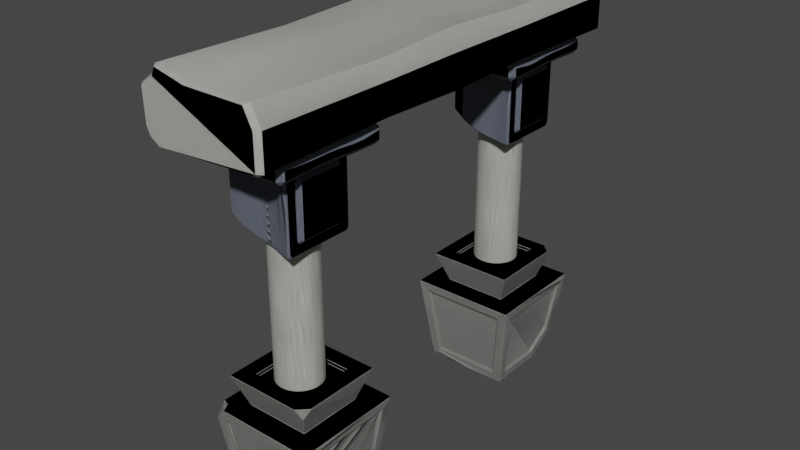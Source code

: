 # Source: spawnPoint.blend  (saved by Blender 2.91.10; exported with 4.5.12 LTS)
import bpy
from mathutils import Matrix  # noqa: F401  (used for matrix-valued properties, if any)

bpy.ops.wm.read_factory_settings(use_empty=True)
scene = bpy.context.scene
scene.name = 'Scene'

# ---- collections
col_collection = bpy.data.collections.new('Collection'); scene.collection.children.link(col_collection)
col_orig = bpy.data.collections.new('orig'); scene.collection.children.link(col_orig)
col_combined = bpy.data.collections.new('combined'); scene.collection.children.link(col_combined)

# ---- materials (node trees are filled in below, after node groups)
mat_rock = bpy.data.materials.new('Rock')
mat_rock.use_transparent_shadow = False
mat_stone = bpy.data.materials.new('Stone')
mat_stone.use_transparent_shadow = False
mat_blue = bpy.data.materials.new('Blue')
mat_blue.use_transparent_shadow = False

# ---- material node trees
mat_rock.use_nodes = True; mat_rock.node_tree.nodes.clear()
_N = mat_rock.node_tree.nodes; _L = mat_rock.node_tree.links
n0 = _N.new('ShaderNodeBsdfPrincipled'); n0.name = 'Principled BSDF'; n0.location = (10, 300)
n0.distribution = 'GGX'
n0.subsurface_method = 'BURLEY'
n0.inputs[0].default_value = (0.3647, 0.3686, 0.349, 1.0)
n0.inputs[3].default_value = 1.45
n0.inputs[27].default_value = (0.0, 0.0, 0.0, 1.0)
n0.inputs[28].default_value = 1.0
n1 = _N.new('ShaderNodeOutputMaterial'); n1.name = 'Material Output'; n1.location = (300, 300)
_L.new(n0.outputs[0], n1.inputs[0])
n1.is_active_output = True
mat_stone.use_nodes = True; mat_stone.node_tree.nodes.clear()
_N = mat_stone.node_tree.nodes; _L = mat_stone.node_tree.links
n0 = _N.new('ShaderNodeBsdfPrincipled'); n0.name = 'Principled BSDF'; n0.location = (10, 300)
n0.distribution = 'GGX'
n0.subsurface_method = 'BURLEY'
n0.inputs[0].default_value = (0.7098, 0.7255, 0.6706, 1.0)
n0.inputs[3].default_value = 1.45
n0.inputs[27].default_value = (0.0, 0.0, 0.0, 1.0)
n0.inputs[28].default_value = 1.0
n1 = _N.new('ShaderNodeOutputMaterial'); n1.name = 'Material Output'; n1.location = (300, 300)
_L.new(n0.outputs[0], n1.inputs[0])
n1.is_active_output = True
mat_blue.use_nodes = True; mat_blue.node_tree.nodes.clear()
_N = mat_blue.node_tree.nodes; _L = mat_blue.node_tree.links
n0 = _N.new('ShaderNodeBsdfPrincipled'); n0.name = 'Principled BSDF'; n0.location = (10, 300)
n0.distribution = 'GGX'
n0.subsurface_method = 'BURLEY'
n0.inputs[0].default_value = (0.2078, 0.2353, 0.298, 1.0)
n0.inputs[3].default_value = 1.45
n0.inputs[27].default_value = (0.0, 0.0, 0.0, 1.0)
n0.inputs[28].default_value = 1.0
n1 = _N.new('ShaderNodeOutputMaterial'); n1.name = 'Material Output'; n1.location = (300, 300)
_L.new(n0.outputs[0], n1.inputs[0])
n1.is_active_output = True

# ---- world
world_world = bpy.data.worlds.new('World'); scene.world = world_world
world_world.use_nodes = True; world_world.node_tree.nodes.clear()
_N = world_world.node_tree.nodes; _L = world_world.node_tree.links
n0 = _N.new('ShaderNodeOutputWorld'); n0.name = 'World Output'; n0.location = (300, 300)
n1 = _N.new('ShaderNodeBackground'); n1.name = 'Background'; n1.location = (10, 300)
n1.inputs[0].default_value = (0.05088, 0.05088, 0.05088, 1.0)
_L.new(n1.outputs[0], n0.inputs[0])
n0.is_active_output = True
world_world.color = (0.05088, 0.05088, 0.05088)
world_world.use_sun_shadow = False
world_world.sun_shadow_jitter_overblur = 0.0

# ---- meshes
me_cube_001 = bpy.data.meshes.new('Cube.001')
me_cube_001.from_pydata([(-0.7846, -3.388, -1.0), (-0.5958, -3.199, 0.67), (-0.7846, -1.819, -1.0), (-0.5958, -2.008, 0.67), (0.5958, -3.199, 0.67), (0.7846, -1.819, -1.0), (0.5958, -2.008, 0.67), (-1.0, -1.604, 0.67), (1.0, -1.604, 0.67), (1.0, -3.604, 0.67), (-0.7994, -3.403, 1.239), (-0.7994, -1.804, 1.239), (0.7994, -1.804, 1.239), (0.6232, -3.227, 0.7466), (-0.6232, -3.227, 0.7466), (-0.6232, -1.98, 0.7466), (0.6232, -1.98, 0.7466), (0.7994, -3.218, 1.239), (0.6141, -3.403, 1.239), (0.7403, -3.344, 1.074), (-0.788, -3.604, 0.67), (-0.8501, -3.454, 0.67), (-1.0, -3.392, 0.67), (-0.9731, -3.577, 0.4614), (0.7846, -2.927, -1.0), (0.843, -3.447, -0.5467), (0.3238, -3.388, -1.0), (-0.09265, -3.403, 1.239), (-0.6313, -1.797, -0.8273), (-0.8021, -1.626, 0.4972), (0.8021, -1.626, 0.4972), (0.6313, -1.797, -0.8273), (0.258, -3.41, -0.8273), (0.6786, -3.458, -0.4601), (0.8021, -3.581, 0.4972), (-0.7093, -3.581, 0.4972), (-0.7903, -3.569, 0.4059), (-0.6313, -3.41, -0.8273), (-0.8068, -3.235, -0.8273), (-0.9659, -3.394, 0.4059), (-0.9777, -3.313, 0.4972), (-0.9777, -1.801, 0.4972), (-0.8068, -1.972, -0.8273), (0.8068, -1.972, -0.8273), (0.9777, -1.801, 0.4972), (0.9777, -3.406, 0.4972), (0.8542, -3.282, -0.4601), (0.8068, -2.862, -0.8273), (-0.8021, -1.686, 0.505), (-0.6313, -1.856, -0.8196), (0.6313, -1.856, -0.8196), (0.8021, -1.686, 0.505), (0.6786, -3.398, -0.4524), (0.258, -3.351, -0.8196), (-0.6313, -3.351, -0.8196), (0.8021, -3.521, 0.505), (-0.7093, -3.521, 0.505), (-0.7903, -3.51, 0.4136), (-0.9062, -3.394, 0.4136), (-0.7471, -3.235, -0.8196), (-0.7471, -1.972, -0.8196), (-0.918, -3.313, 0.505), (-0.918, -1.801, 0.505), (0.918, -1.801, 0.505), (0.7471, -1.972, -0.8196), (0.7471, -2.862, -0.8196), (0.918, -3.406, 0.505), (0.7945, -3.282, -0.4524), (0.5015, -2.102, 1.239), (-0.5015, -2.102, 1.239), (-0.5015, -3.105, 1.239), (-0.09265, -3.105, 1.239), (0.4907, -3.105, 1.239), (0.5015, -3.094, 1.239), (-0.5015, -2.102, 1.176), (0.5015, -2.102, 1.176), (0.5015, -3.094, 1.176), (-0.5015, -3.105, 1.176), (-0.09265, -3.105, 1.176), (0.4907, -3.105, 1.176)], [], [(4, 1, 21, 20, 9), (36, 37, 54, 57), (38, 39, 58, 59), (35, 36, 57, 56), (46, 47, 65, 67), (3, 6, 8, 7), (6, 4, 9, 8), (1, 3, 7, 22, 21), (14, 13, 19, 18, 27, 10), (16, 15, 11, 12), (69, 70, 77, 74), (15, 14, 10, 11), (3, 1, 14, 15), (4, 6, 16, 13), (6, 3, 15, 16), (1, 4, 13, 14), (17, 18, 19), (13, 16, 12, 17, 19), (20, 21, 22, 23), (24, 25, 26), (2, 5, 24, 26, 0), (2, 7, 29, 28), (7, 8, 30, 29), (8, 5, 31, 30), (5, 2, 28, 31), (26, 25, 33, 32), (25, 9, 34, 33), (9, 20, 35, 34), (20, 23, 36, 35), (23, 0, 37, 36), (0, 26, 32, 37), (0, 23, 39, 38), (23, 22, 40, 39), (22, 7, 41, 40), (7, 2, 42, 41), (2, 0, 38, 42), (5, 8, 44, 43), (8, 9, 45, 44), (9, 25, 46, 45), (25, 24, 47, 46), (24, 5, 43, 47), (49, 48, 51, 50), (53, 52, 55, 56, 57, 54), (59, 58, 61, 62, 60), (64, 63, 66, 67, 65), (42, 38, 59, 60), (39, 40, 61, 58), (28, 29, 48, 49), (43, 44, 63, 64), (32, 33, 52, 53), (40, 41, 62, 61), (31, 28, 49, 50), (47, 43, 64, 65), (37, 32, 53, 54), (41, 42, 60, 62), (29, 30, 51, 48), (44, 45, 66, 63), (33, 34, 55, 52), (30, 31, 50, 51), (45, 46, 67, 66), (34, 35, 56, 55), (12, 11, 69, 68), (11, 10, 70, 69), (10, 27, 71, 70), (27, 18, 72, 71), (18, 17, 73, 72), (17, 12, 68, 73), (75, 74, 77, 78, 79, 76), (68, 69, 74, 75), (72, 73, 76, 79), (70, 71, 78, 77), (73, 68, 75, 76), (71, 72, 79, 78)])
_uv = me_cube_001.uv_layers.new(name='UVMap')
_uv.uv.foreach_set('vector', [0.6755, 0.6995, 0.8245, 0.6995, 0.8563, 0.7313, 0.8485, 0.75, 0.625, 0.75, 0.5855, 0.9769, 0.4009, 0.9737, 0.4009, 0.9737, 0.5855, 0.9769, 0.4009, 0.02636, 0.5855, 0.02314, 0.5855, 0.02314, 0.4009, 0.02636, 0.5991, 0.9653, 0.5855, 0.9769, 0.5855, 0.9769, 0.5991, 0.9653, 0.4558, 0.7244, 0.4009, 0.665, 0.4009, 0.665, 0.4558, 0.7244, 0.8245, 0.5505, 0.6755, 0.5505, 0.625, 0.5, 0.875, 0.5, 0.6755, 0.5505, 0.6755, 0.6995, 0.625, 0.75, 0.625, 0.5, 0.8245, 0.6995, 0.8245, 0.5505, 0.875, 0.5, 0.875, 0.7235, 0.8563, 0.7313, 0.8245, 0.6995, 0.6755, 0.6995, 0.6755, 0.6995, 0.6928, 0.6995, 0.7586, 0.6995, 0.8245, 0.6995, 0.6755, 0.5505, 0.8245, 0.5505, 0.8245, 0.5505, 0.6755, 0.5505, 0.7967, 0.5783, 0.7967, 0.6717, 0.7967, 0.6717, 0.7967, 0.5783, 0.8245, 0.5505, 0.8245, 0.6995, 0.8245, 0.6995, 0.8245, 0.5505, 0.8245, 0.5505, 0.8245, 0.6995, 0.8245, 0.6995, 0.8245, 0.5505, 0.6755, 0.6995, 0.6755, 0.5505, 0.6755, 0.5505, 0.6755, 0.6995, 0.6755, 0.5505, 0.8245, 0.5505, 0.8245, 0.5505, 0.6755, 0.5505, 0.8245, 0.6995, 0.6755, 0.6995, 0.6755, 0.6995, 0.8245, 0.6995, 0.6755, 0.6822, 0.6928, 0.6995, 0.6755, 0.6995, 0.6755, 0.6995, 0.6755, 0.5505, 0.6755, 0.5505, 0.6755, 0.6822, 0.6755, 0.6995, 0.625, 0.9735, 0.8563, 0.7313, 0.875, 0.7235, 0.5938, 0.0, 0.375, 0.6766, 0.4429, 0.75, 0.375, 0.8234, 0.125, 0.5, 0.375, 0.5, 0.375, 0.6766, 0.3016, 0.75, 0.125, 0.75, 0.375, 0.25, 0.625, 0.25, 0.5991, 0.273, 0.4009, 0.2764, 0.625, 0.25, 0.625, 0.5, 0.5991, 0.477, 0.5991, 0.273, 0.625, 0.5, 0.375, 0.5, 0.4009, 0.4736, 0.5991, 0.477, 0.375, 0.5, 0.375, 0.25, 0.4009, 0.2764, 0.4009, 0.4736, 0.375, 0.8234, 0.4429, 0.75, 0.4558, 0.7756, 0.4009, 0.835, 0.4429, 0.75, 0.625, 0.75, 0.5991, 0.773, 0.4558, 0.7756, 0.625, 0.75, 0.625, 0.9735, 0.5991, 0.9653, 0.5991, 0.773, 0.625, 0.9735, 0.5938, 1.0, 0.5855, 0.9769, 0.5991, 0.9653, 0.5938, 1.0, 0.375, 1.0, 0.4009, 0.9737, 0.5855, 0.9769, 0.375, 1.0, 0.375, 0.8234, 0.4009, 0.835, 0.4009, 0.9737, 0.375, 0.0, 0.5938, 0.0, 0.5855, 0.02314, 0.4009, 0.02636, 0.5938, 0.0, 0.625, 0.0265, 0.5991, 0.03475, 0.5855, 0.02314, 0.625, 0.0265, 0.625, 0.25, 0.5991, 0.227, 0.5991, 0.03475, 0.625, 0.25, 0.375, 0.25, 0.4009, 0.2236, 0.5991, 0.227, 0.375, 0.25, 0.375, 0.0, 0.4009, 0.02636, 0.4009, 0.2236, 0.375, 0.5, 0.625, 0.5, 0.5991, 0.5229, 0.4009, 0.5263, 0.625, 0.5, 0.625, 0.75, 0.5991, 0.727, 0.5991, 0.5229, 0.625, 0.75, 0.4429, 0.75, 0.4558, 0.7244, 0.5991, 0.727, 0.4429, 0.75, 0.375, 0.6766, 0.4009, 0.665, 0.4558, 0.7244, 0.375, 0.6766, 0.375, 0.5, 0.4009, 0.5263, 0.4009, 0.665, 0.4009, 0.2764, 0.5991, 0.273, 0.5991, 0.477, 0.4009, 0.4736, 0.4009, 0.835, 0.4558, 0.7756, 0.5991, 0.773, 0.5991, 0.9653, 0.5855, 0.9769, 0.4009, 0.9737, 0.4009, 0.02636, 0.5855, 0.02314, 0.5991, 0.03475, 0.5991, 0.227, 0.4009, 0.2236, 0.4009, 0.5263, 0.5991, 0.5229, 0.5991, 0.727, 0.4558, 0.7244, 0.4009, 0.665, 0.4009, 0.2236, 0.4009, 0.02636, 0.4009, 0.02636, 0.4009, 0.2236, 0.5855, 0.02314, 0.5991, 0.03475, 0.5991, 0.03475, 0.5855, 0.02314, 0.4009, 0.2764, 0.5991, 0.273, 0.5991, 0.273, 0.4009, 0.2764, 0.4009, 0.5263, 0.5991, 0.5229, 0.5991, 0.5229, 0.4009, 0.5263, 0.4009, 0.835, 0.4558, 0.7756, 0.4558, 0.7756, 0.4009, 0.835, 0.5991, 0.03475, 0.5991, 0.227, 0.5991, 0.227, 0.5991, 0.03475, 0.4009, 0.4736, 0.4009, 0.2764, 0.4009, 0.2764, 0.4009, 0.4736, 0.4009, 0.665, 0.4009, 0.5263, 0.4009, 0.5263, 0.4009, 0.665, 0.4009, 0.9737, 0.4009, 0.835, 0.4009, 0.835, 0.4009, 0.9737, 0.5991, 0.227, 0.4009, 0.2236, 0.4009, 0.2236, 0.5991, 0.227, 0.5991, 0.273, 0.5991, 0.477, 0.5991, 0.477, 0.5991, 0.273, 0.5991, 0.5229, 0.5991, 0.727, 0.5991, 0.727, 0.5991, 0.5229, 0.4558, 0.7756, 0.5991, 0.773, 0.5991, 0.773, 0.4558, 0.7756, 0.5991, 0.477, 0.4009, 0.4736, 0.4009, 0.4736, 0.5991, 0.477, 0.5991, 0.727, 0.4558, 0.7244, 0.4558, 0.7244, 0.5991, 0.727, 0.5991, 0.773, 0.5991, 0.9653, 0.5991, 0.9653, 0.5991, 0.773, 0.6755, 0.5505, 0.8245, 0.5505, 0.7967, 0.5783, 0.7033, 0.5783, 0.8245, 0.5505, 0.8245, 0.6995, 0.7967, 0.6717, 0.7967, 0.5783, 0.8245, 0.6995, 0.7586, 0.6995, 0.7586, 0.6717, 0.7967, 0.6717, 0.7586, 0.6995, 0.6928, 0.6995, 0.7043, 0.6717, 0.7586, 0.6717, 0.6928, 0.6995, 0.6755, 0.6822, 0.7033, 0.6707, 0.7043, 0.6717, 0.6755, 0.6822, 0.6755, 0.5505, 0.7033, 0.5783, 0.7033, 0.6707, 0.7033, 0.5783, 0.7967, 0.5783, 0.7967, 0.6717, 0.7586, 0.6717, 0.7043, 0.6717, 0.7033, 0.6707, 0.7033, 0.5783, 0.7967, 0.5783, 0.7967, 0.5783, 0.7033, 0.5783, 0.7043, 0.6717, 0.7033, 0.6707, 0.7033, 0.6707, 0.7043, 0.6717, 0.7967, 0.6717, 0.7586, 0.6717, 0.7586, 0.6717, 0.7967, 0.6717, 0.7033, 0.6707, 0.7033, 0.5783, 0.7033, 0.5783, 0.7033, 0.6707, 0.7586, 0.6717, 0.7043, 0.6717, 0.7043, 0.6717, 0.7586, 0.6717])
me_cube_001.materials.append(mat_rock)
me_cube_001.use_remesh_fix_poles = True
me_cube_001.use_remesh_preserve_attributes = False
me_cube_001.use_mirror_vertex_groups = False
me_cube_001.update()
me_cylinder = bpy.data.meshes.new('Cylinder')
me_cylinder.from_pydata([(0.0, -2.236, 1.167), (0.0, -2.236, 3.825), (0.08004, -2.244, 1.167), (0.08004, -2.244, 3.825), (0.157, -2.267, 1.167), (0.157, -2.267, 3.825), (0.2279, -2.305, 1.167), (0.2279, -2.305, 3.825), (0.2901, -2.356, 1.167), (0.2901, -2.356, 3.825), (0.3411, -2.418, 1.167), (0.3411, -2.418, 3.825), (0.379, -2.489, 1.167), (0.379, -2.489, 3.825), (0.4024, -2.566, 1.167), (0.4024, -2.566, 3.825), (0.4103, -2.646, 1.167), (0.4103, -2.646, 3.825), (0.4024, -2.726, 1.167), (0.4024, -2.726, 3.825), (0.379, -2.803, 1.167), (0.379, -2.803, 3.825), (0.3411, -2.874, 1.167), (0.3411, -2.874, 3.825), (0.2901, -2.936, 1.167), (0.2901, -2.936, 3.825), (0.2279, -2.987, 1.167), (0.2279, -2.987, 3.825), (0.157, -3.025, 1.167), (0.157, -3.025, 3.825), (0.08004, -3.049, 1.167), (0.08004, -3.049, 3.825), (-1.337e-07, -3.056, 1.167), (-1.337e-07, -3.056, 3.825), (-0.08004, -3.049, 1.167), (-0.08004, -3.049, 3.825), (-0.157, -3.025, 1.167), (-0.157, -3.025, 3.825), (-0.2279, -2.987, 1.167), (-0.2279, -2.987, 3.825), (-0.2901, -2.936, 1.167), (-0.2901, -2.936, 3.825), (-0.3411, -2.874, 1.167), (-0.3411, -2.874, 3.825), (-0.379, -2.803, 1.167), (-0.379, -2.803, 3.825), (-0.4024, -2.726, 1.167), (-0.4024, -2.726, 3.825), (-0.4103, -2.646, 1.167), (-0.4103, -2.646, 3.825), (-0.4024, -2.566, 1.167), (-0.4024, -2.566, 3.825), (-0.379, -2.489, 1.167), (-0.379, -2.489, 3.825), (-0.3411, -2.418, 1.167), (-0.3411, -2.418, 3.825), (-0.2901, -2.356, 1.167), (-0.2901, -2.356, 3.825), (-0.2279, -2.305, 1.167), (-0.2279, -2.305, 3.825), (-0.157, -2.267, 1.167), (-0.157, -2.267, 3.825), (-0.08004, -2.244, 1.167), (-0.08004, -2.244, 3.825)], [], [(0, 1, 3, 2), (2, 3, 5, 4), (4, 5, 7, 6), (6, 7, 9, 8), (8, 9, 11, 10), (10, 11, 13, 12), (12, 13, 15, 14), (14, 15, 17, 16), (16, 17, 19, 18), (18, 19, 21, 20), (20, 21, 23, 22), (22, 23, 25, 24), (24, 25, 27, 26), (26, 27, 29, 28), (28, 29, 31, 30), (30, 31, 33, 32), (32, 33, 35, 34), (34, 35, 37, 36), (36, 37, 39, 38), (38, 39, 41, 40), (40, 41, 43, 42), (42, 43, 45, 44), (44, 45, 47, 46), (46, 47, 49, 48), (48, 49, 51, 50), (50, 51, 53, 52), (52, 53, 55, 54), (54, 55, 57, 56), (56, 57, 59, 58), (58, 59, 61, 60), (3, 1, 63, 61, 59, 57, 55, 53, 51, 49, 47, 45, 43, 41, 39, 37, 35, 33, 31, 29, 27, 25, 23, 21, 19, 17, 15, 13, 11, 9, 7, 5), (60, 61, 63, 62), (62, 63, 1, 0), (0, 2, 4, 6, 8, 10, 12, 14, 16, 18, 20, 22, 24, 26, 28, 30, 32, 34, 36, 38, 40, 42, 44, 46, 48, 50, 52, 54, 56, 58, 60, 62)])
me_cylinder.polygons.foreach_set('use_smooth', [True] * 34)
_uv = me_cylinder.uv_layers.new(name='UVMap')
_uv.uv.foreach_set('vector', [1.0, 0.5, 1.0, 1.0, 0.9688, 1.0, 0.9688, 0.5, 0.9688, 0.5, 0.9688, 1.0, 0.9375, 1.0, 0.9375, 0.5, 0.9375, 0.5, 0.9375, 1.0, 0.9062, 1.0, 0.9062, 0.5, 0.9062, 0.5, 0.9062, 1.0, 0.875, 1.0, 0.875, 0.5, 0.875, 0.5, 0.875, 1.0, 0.8438, 1.0, 0.8438, 0.5, 0.8438, 0.5, 0.8438, 1.0, 0.8125, 1.0, 0.8125, 0.5, 0.8125, 0.5, 0.8125, 1.0, 0.7812, 1.0, 0.7812, 0.5, 0.7812, 0.5, 0.7812, 1.0, 0.75, 1.0, 0.75, 0.5, 0.75, 0.5, 0.75, 1.0, 0.7188, 1.0, 0.7188, 0.5, 0.7188, 0.5, 0.7188, 1.0, 0.6875, 1.0, 0.6875, 0.5, 0.6875, 0.5, 0.6875, 1.0, 0.6562, 1.0, 0.6562, 0.5, 0.6562, 0.5, 0.6562, 1.0, 0.625, 1.0, 0.625, 0.5, 0.625, 0.5, 0.625, 1.0, 0.5938, 1.0, 0.5938, 0.5, 0.5938, 0.5, 0.5938, 1.0, 0.5625, 1.0, 0.5625, 0.5, 0.5625, 0.5, 0.5625, 1.0, 0.5312, 1.0, 0.5312, 0.5, 0.5312, 0.5, 0.5312, 1.0, 0.5, 1.0, 0.5, 0.5, 0.5, 0.5, 0.5, 1.0, 0.4688, 1.0, 0.4688, 0.5, 0.4688, 0.5, 0.4688, 1.0, 0.4375, 1.0, 0.4375, 0.5, 0.4375, 0.5, 0.4375, 1.0, 0.4062, 1.0, 0.4062, 0.5, 0.4062, 0.5, 0.4062, 1.0, 0.375, 1.0, 0.375, 0.5, 0.375, 0.5, 0.375, 1.0, 0.3438, 1.0, 0.3438, 0.5, 0.3438, 0.5, 0.3438, 1.0, 0.3125, 1.0, 0.3125, 0.5, 0.3125, 0.5, 0.3125, 1.0, 0.2812, 1.0, 0.2812, 0.5, 0.2812, 0.5, 0.2812, 1.0, 0.25, 1.0, 0.25, 0.5, 0.25, 0.5, 0.25, 1.0, 0.2188, 1.0, 0.2188, 0.5, 0.2188, 0.5, 0.2188, 1.0, 0.1875, 1.0, 0.1875, 0.5, 0.1875, 0.5, 0.1875, 1.0, 0.1562, 1.0, 0.1562, 0.5, 0.1562, 0.5, 0.1562, 1.0, 0.125, 1.0, 0.125, 0.5, 0.125, 0.5, 0.125, 1.0, 0.09375, 1.0, 0.09375, 0.5, 0.09375, 0.5, 0.09375, 1.0, 0.0625, 1.0, 0.0625, 0.5, 0.2968, 0.4854, 0.25, 0.49, 0.2032, 0.4854, 0.1582, 0.4717, 0.1167, 0.4496, 0.08029, 0.4197, 0.05045, 0.3833, 0.02827, 0.3418, 0.01461, 0.2968, 0.01, 0.25, 0.01461, 0.2032, 0.02827, 0.1582, 0.05045, 0.1167, 0.08029, 0.08029, 0.1167, 0.05045, 0.1582, 0.02827, 0.2032, 0.01461, 0.25, 0.01, 0.2968, 0.01461, 0.3418, 0.02827, 0.3833, 0.05045, 0.4197, 0.08029, 0.4496, 0.1167, 0.4717, 0.1582, 0.4854, 0.2032, 0.49, 0.25, 0.4854, 0.2968, 0.4717, 0.3418, 0.4496, 0.3833, 0.4197, 0.4197, 0.3833, 0.4496, 0.3418, 0.4717, 0.0625, 0.5, 0.0625, 1.0, 0.03125, 1.0, 0.03125, 0.5, 0.03125, 0.5, 0.03125, 1.0, 0.0, 1.0, 0.0, 0.5, 0.75, 0.49, 0.7968, 0.4854, 0.8418, 0.4717, 0.8833, 0.4496, 0.9197, 0.4197, 0.9496, 0.3833, 0.9717, 0.3418, 0.9854, 0.2968, 0.99, 0.25, 0.9854, 0.2032, 0.9717, 0.1582, 0.9496, 0.1167, 0.9197, 0.08029, 0.8833, 0.05045, 0.8418, 0.02827, 0.7968, 0.01461, 0.75, 0.01, 0.7032, 0.01461, 0.6582, 0.02827, 0.6167, 0.05045, 0.5803, 0.08029, 0.5504, 0.1167, 0.5283, 0.1582, 0.5146, 0.2032, 0.51, 0.25, 0.5146, 0.2968, 0.5283, 0.3418, 0.5504, 0.3833, 0.5803, 0.4197, 0.6167, 0.4496, 0.6582, 0.4717, 0.7032, 0.4854])
me_cylinder.materials.append(mat_stone)
me_cylinder.use_remesh_fix_poles = True
me_cylinder.use_remesh_preserve_attributes = False
me_cylinder.use_mirror_vertex_groups = False
me_cylinder.update()
me_cube = bpy.data.meshes.new('Cube')
me_cube.from_pydata([(-0.5741, -3.324, 4.149), (-0.5741, -3.324, 5.091), (-0.5741, -1.984, 4.149), (-0.5741, -1.984, 5.091), (0.5741, -3.311, 3.72), (0.5741, -3.311, 5.141), (0.5741, -2.028, 3.72), (0.5741, -2.028, 5.141), (0.3445, -2.051, 3.731), (0.1148, -2.027, 3.776), (-0.1148, -1.99, 3.857), (-0.3445, -1.984, 3.978), (-0.3445, -1.984, 5.095), (-0.1148, -1.992, 5.103), (0.1148, -2.028, 5.116), (0.3445, -2.051, 5.129), (-0.3445, -3.316, 3.978), (-0.1148, -3.255, 3.857), (0.1148, -3.216, 3.776), (0.3445, -3.253, 3.731), (0.3445, -3.253, 5.129), (0.1148, -3.216, 5.116), (-0.1148, -3.253, 5.103), (-0.3445, -3.311, 5.095), (0.5741, -2.249, 3.942), (0.5741, -2.249, 4.92), (0.5741, -3.09, 4.92), (0.5741, -3.09, 3.942), (0.6428, -2.249, 4.92), (0.6428, -2.249, 3.942), (0.6428, -3.09, 3.942), (0.6428, -3.09, 4.92)], [], [(0, 1, 3, 2), (8, 15, 7, 6), (25, 26, 31, 28), (16, 23, 1, 0), (8, 6, 4, 19), (12, 3, 1, 23), (7, 15, 20, 5), (15, 14, 21, 20), (14, 13, 22, 21), (13, 12, 23, 22), (2, 11, 16, 0), (11, 10, 17, 16), (10, 9, 18, 17), (9, 8, 19, 18), (4, 5, 20, 19), (19, 20, 21, 18), (18, 21, 22, 17), (17, 22, 23, 16), (2, 3, 12, 11), (11, 12, 13, 10), (10, 13, 14, 9), (9, 14, 15, 8), (6, 7, 25, 24), (7, 5, 26, 25), (5, 4, 27, 26), (4, 6, 24, 27), (29, 28, 31, 30), (24, 25, 28, 29), (26, 27, 30, 31), (27, 24, 29, 30)])
me_cube.polygons.foreach_set('use_smooth', [True] * 30)
_uv = me_cube.uv_layers.new(name='UVMap')
_uv.uv.foreach_set('vector', [0.4707, 0.0, 0.625, 0.0, 0.625, 0.25, 0.4707, 0.25, 0.3941, 0.45, 0.625, 0.45, 0.625, 0.5, 0.375, 0.5, 0.5861, 0.5431, 0.5861, 0.7069, 0.5861, 0.7069, 0.5861, 0.5431, 0.4516, 0.95, 0.625, 0.95, 0.625, 1.0, 0.4707, 1.0, 0.325, 0.5, 0.375, 0.5, 0.375, 0.75, 0.325, 0.75, 0.825, 0.5, 0.875, 0.5, 0.875, 0.75, 0.825, 0.75, 0.625, 0.5, 0.675, 0.5, 0.675, 0.75, 0.625, 0.75, 0.675, 0.5, 0.725, 0.5, 0.725, 0.75, 0.675, 0.75, 0.725, 0.5, 0.775, 0.5, 0.775, 0.75, 0.725, 0.75, 0.775, 0.5, 0.825, 0.5, 0.825, 0.75, 0.775, 0.75, 0.125, 0.5, 0.175, 0.5, 0.175, 0.75, 0.125, 0.75, 0.175, 0.5, 0.225, 0.5, 0.225, 0.75, 0.175, 0.75, 0.225, 0.5, 0.275, 0.5, 0.275, 0.75, 0.225, 0.75, 0.275, 0.5, 0.325, 0.5, 0.325, 0.75, 0.275, 0.75, 0.375, 0.75, 0.625, 0.75, 0.625, 0.8, 0.3941, 0.8, 0.3941, 0.8, 0.625, 0.8, 0.625, 0.85, 0.4133, 0.85, 0.4133, 0.85, 0.625, 0.85, 0.625, 0.9, 0.4324, 0.9, 0.4324, 0.9, 0.625, 0.9, 0.625, 0.95, 0.4516, 0.95, 0.4707, 0.25, 0.625, 0.25, 0.625, 0.3, 0.4516, 0.3, 0.4516, 0.3, 0.625, 0.3, 0.625, 0.35, 0.4324, 0.35, 0.4324, 0.35, 0.625, 0.35, 0.625, 0.4, 0.4133, 0.4, 0.4133, 0.4, 0.625, 0.4, 0.625, 0.45, 0.3941, 0.45, 0.375, 0.5, 0.625, 0.5, 0.5861, 0.5431, 0.4139, 0.5431, 0.625, 0.5, 0.625, 0.75, 0.5861, 0.7069, 0.5861, 0.5431, 0.625, 0.75, 0.375, 0.75, 0.4139, 0.7069, 0.5861, 0.7069, 0.375, 0.75, 0.375, 0.5, 0.4139, 0.5431, 0.4139, 0.7069, 0.4139, 0.5431, 0.5861, 0.5431, 0.5861, 0.7069, 0.4139, 0.7069, 0.4139, 0.5431, 0.5861, 0.5431, 0.5861, 0.5431, 0.4139, 0.5431, 0.5861, 0.7069, 0.4139, 0.7069, 0.4139, 0.7069, 0.5861, 0.7069, 0.4139, 0.7069, 0.4139, 0.5431, 0.4139, 0.5431, 0.4139, 0.7069])
me_cube.materials.append(mat_blue)
me_cube.use_remesh_fix_poles = True
me_cube.use_remesh_preserve_attributes = False
me_cube.use_mirror_vertex_groups = False
me_cube.update()
me_cube_002 = bpy.data.meshes.new('Cube.002')
me_cube_002.from_pydata([(-0.8881, -3.692, 5.058), (-0.8881, -3.692, 5.407), (-0.8881, -1.619, 5.056), (-0.8881, -1.619, 5.402), (0.8881, -3.692, 5.058), (0.8881, -3.692, 5.407), (0.8881, -1.619, 5.056), (0.8881, -1.619, 5.402), (-0.8881, -2.137, 5.056), (-0.8881, -2.656, 5.086), (-0.8881, -3.174, 5.08), (-0.8881, -3.174, 5.375), (-0.8881, -2.656, 5.382), (-0.8881, -2.137, 5.336), (0.8881, -3.174, 5.08), (0.8881, -2.656, 5.086), (0.8881, -2.137, 5.056), (0.8881, -2.137, 5.336), (0.8881, -2.656, 5.382), (0.8881, -3.174, 5.375)], [], [(8, 13, 3, 2), (2, 3, 7, 6), (14, 19, 5, 4), (4, 5, 1, 0), (10, 14, 4, 0), (19, 11, 1, 5), (7, 3, 13, 17), (17, 13, 12, 18), (18, 12, 11, 19), (2, 6, 16, 8), (8, 16, 15, 9), (9, 15, 14, 10), (6, 7, 17, 16), (16, 17, 18, 15), (15, 18, 19, 14), (0, 1, 11, 10), (10, 11, 12, 9), (9, 12, 13, 8)])
me_cube_002.polygons.foreach_set('use_smooth', [True] * 18)
_uv = me_cube_002.uv_layers.new(name='UVMap')
_uv.uv.foreach_set('vector', [0.375, 0.1875, 0.625, 0.1875, 0.625, 0.25, 0.375, 0.25, 0.375, 0.25, 0.625, 0.25, 0.625, 0.5, 0.375, 0.5, 0.375, 0.6875, 0.625, 0.6875, 0.625, 0.75, 0.375, 0.75, 0.375, 0.75, 0.625, 0.75, 0.625, 1.0, 0.375, 1.0, 0.125, 0.6875, 0.375, 0.6875, 0.375, 0.75, 0.125, 0.75, 0.625, 0.6875, 0.875, 0.6875, 0.875, 0.75, 0.625, 0.75, 0.625, 0.5, 0.875, 0.5, 0.875, 0.5625, 0.625, 0.5625, 0.625, 0.5625, 0.875, 0.5625, 0.875, 0.625, 0.625, 0.625, 0.625, 0.625, 0.875, 0.625, 0.875, 0.6875, 0.625, 0.6875, 0.125, 0.5, 0.375, 0.5, 0.375, 0.5625, 0.125, 0.5625, 0.125, 0.5625, 0.375, 0.5625, 0.375, 0.625, 0.125, 0.625, 0.125, 0.625, 0.375, 0.625, 0.375, 0.6875, 0.125, 0.6875, 0.375, 0.5, 0.625, 0.5, 0.625, 0.5625, 0.375, 0.5625, 0.375, 0.5625, 0.625, 0.5625, 0.625, 0.625, 0.375, 0.625, 0.375, 0.625, 0.625, 0.625, 0.625, 0.6875, 0.375, 0.6875, 0.375, 0.0, 0.625, 0.0, 0.625, 0.0625, 0.375, 0.0625, 0.375, 0.0625, 0.625, 0.0625, 0.625, 0.125, 0.375, 0.125, 0.375, 0.125, 0.625, 0.125, 0.625, 0.1875, 0.375, 0.1875])
me_cube_002.materials.append(mat_blue)
me_cube_002.use_remesh_fix_poles = True
me_cube_002.use_remesh_preserve_attributes = False
me_cube_002.use_mirror_vertex_groups = False
me_cube_002.update()
me_cube_003 = bpy.data.meshes.new('Cube.003')
me_cube_003.from_pydata([(1.0, -1.654, 6.035), (0.3083, -1.654, 6.278), (0.8812, -1.654, 6.337), (0.3083, 0.0, 6.395), (1.0, 0.0, 6.047), (0.8245, 0.0, 6.393), (-1.202, -1.677, 5.65), (-1.014, -1.654, 5.339), (-1.224, -1.654, 5.477), (-1.014, 0.0, 5.278), (-1.202, 0.0, 5.622), (-1.224, 0.0, 5.432), (-1.31, -1.654, 6.137), (-1.31, 0.0, 6.16), (-1.063, -1.654, 6.309), (-1.063, 0.0, 6.35), (-0.3331, -1.654, 6.463), (-0.3331, 0.0, 6.396), (-0.9058, -1.654, 6.466), (-0.9933, -1.654, 6.444), (-0.9916, 0.0, 6.503), (-0.9063, 0.0, 6.524), (0.8934, -1.654, 5.433), (1.0, -1.654, 5.492), (1.0, 0.0, 5.442), (0.8935, 0.0, 5.382), (0.9196, -4.142, 6.042), (1.0, -4.062, 6.046), (0.3081, -4.143, 6.355), (0.3083, -4.062, 6.392), (0.7619, -4.142, 6.353), (0.8263, -4.062, 6.392), (-1.131, -4.203, 5.622), (-1.202, -4.085, 5.623), (-0.9748, -4.142, 5.321), (-1.014, -4.062, 5.28), (-1.142, -4.15, 5.443), (-1.224, -4.062, 5.433), (-1.228, -4.145, 6.15), (-1.31, -4.062, 6.159), (-0.988, -4.142, 6.334), (-1.063, -4.062, 6.348), (-0.3502, -4.142, 6.355), (-0.3331, -4.062, 6.398), (-0.9045, -4.142, 6.48), (-0.9063, -4.062, 6.522), (-0.9219, -4.142, 6.475), (-0.9916, -4.062, 6.501), (0.8542, -4.142, 5.421), (0.8935, -4.062, 5.384), (0.9196, -4.142, 5.457), (1.0, -4.062, 5.443)], [], [(7, 22, 49, 35), (6, 12, 13, 10), (16, 1, 3, 17), (1, 16, 43, 29), (9, 11, 10, 13, 15, 20, 21, 17, 3, 5, 4, 24, 25), (0, 23, 24, 4), (8, 37, 33, 6), (23, 0, 27, 51), (3, 1, 2, 5), (5, 2, 0, 4), (18, 16, 17, 21), (41, 14, 12, 39), (33, 39, 12, 6), (6, 10, 11, 8), (8, 11, 9, 7), (48, 50, 26, 30, 28, 42, 44, 46, 40, 38, 32, 36, 34), (47, 19, 14, 41), (22, 7, 9, 25), (13, 12, 14, 15), (45, 18, 19, 47), (1, 29, 31, 2), (15, 14, 19, 20), (49, 22, 23, 51), (18, 21, 20, 19), (16, 18, 45, 43), (22, 25, 24, 23), (7, 35, 37, 8), (28, 30, 31, 29), (30, 26, 27, 31), (34, 36, 37, 35), (36, 32, 33, 37), (42, 28, 29, 43), (39, 33, 32, 38), (38, 40, 41, 39), (46, 44, 45, 47), (40, 46, 47, 41), (44, 42, 43, 45), (50, 48, 49, 51), (48, 34, 35, 49), (26, 50, 51, 27), (2, 31, 27, 0)])
me_cube_003.polygons.foreach_set('use_smooth', [True] * 41)
_uv = me_cube_003.uv_layers.new(name='UVMap')
_uv.uv.foreach_set('vector', [0.1571, 0.5, 0.3635, 0.5, 0.3635, 0.7419, 0.1571, 0.7419, 0.4121, 0.25, 0.5666, 0.25, 0.5666, 0.25, 0.4121, 0.25, 0.7696, 0.5, 0.7115, 0.5, 0.7115, 0.5, 0.7696, 0.5, 0.7115, 0.5, 0.7696, 0.5, 0.7696, 0.7419, 0.7115, 0.742, 0.375, 0.2821, 0.3859, 0.2594, 0.4121, 0.25, 0.5666, 0.25, 0.5958, 0.2736, 0.6194, 0.2926, 0.625, 0.3034, 0.625, 0.3554, 0.625, 0.4135, 0.6166, 0.4916, 0.5385, 0.5, 0.3884, 0.5, 0.375, 0.4885, 0.5385, 0.5, 0.3898, 0.5, 0.3884, 0.5, 0.5385, 0.5, 0.375, 0.25, 0.375, 0.008076, 0.4121, 0.008083, 0.4121, 0.25, 0.3898, 0.5, 0.5385, 0.5, 0.5385, 0.7419, 0.3885, 0.7419, 0.7115, 0.5, 0.7115, 0.5, 0.625, 0.5, 0.6166, 0.4916, 0.6166, 0.4916, 0.625, 0.5, 0.5385, 0.5, 0.5385, 0.5, 0.8216, 0.5, 0.7696, 0.5, 0.7696, 0.5, 0.8216, 0.5, 0.5958, 0.008075, 0.5958, 0.25, 0.5666, 0.25, 0.5666, 0.008076, 0.4121, 0.008083, 0.5666, 0.008076, 0.5666, 0.25, 0.4121, 0.25, 0.4121, 0.25, 0.4121, 0.25, 0.375, 0.25, 0.375, 0.25, 0.125, 0.5, 0.125, 0.5, 0.1571, 0.5, 0.1571, 0.5, 0.3845, 0.7658, 0.3928, 0.7588, 0.5368, 0.7583, 0.608, 0.7682, 0.6141, 0.8331, 0.6123, 0.8964, 0.6171, 0.9486, 0.616, 0.9508, 0.5924, 0.9658, 0.5617, 0.9916, 0.4175, 0.9899, 0.3906, 0.9828, 0.3804, 0.9638, 0.6193, 0.008075, 0.6188, 0.25, 0.5958, 0.25, 0.5958, 0.008075, 0.3635, 0.5, 0.1571, 0.5, 0.1571, 0.5, 0.3635, 0.5, 0.5666, 0.25, 0.5666, 0.25, 0.5958, 0.25, 0.5958, 0.25, 0.625, 0.008213, 0.625, 0.25, 0.6188, 0.25, 0.6193, 0.008075, 0.7115, 0.5, 0.7115, 0.742, 0.6168, 0.7501, 0.625, 0.5, 0.5958, 0.25, 0.5958, 0.25, 0.6188, 0.25, 0.6194, 0.25, 0.3635, 0.7419, 0.3635, 0.5, 0.3898, 0.5, 0.3885, 0.7419, 0.625, 0.25, 0.625, 0.25, 0.6194, 0.25, 0.6188, 0.25, 0.7696, 0.5, 0.8216, 0.5, 0.8216, 0.7419, 0.7696, 0.7419, 0.3635, 0.5, 0.3635, 0.5, 0.3884, 0.5, 0.3898, 0.5, 0.1571, 0.5, 0.1571, 0.7419, 0.125, 0.7419, 0.125, 0.5, 0.6141, 0.8331, 0.608, 0.7682, 0.6166, 0.7584, 0.625, 0.8365, 0.608, 0.7682, 0.5368, 0.7583, 0.5385, 0.7419, 0.6168, 0.7501, 0.3804, 0.9638, 0.3906, 0.9828, 0.3859, 0.9906, 0.3751, 0.9681, 0.3906, 0.9828, 0.4175, 0.9899, 0.4119, 0.9999, 0.3859, 0.9906, 0.6123, 0.8964, 0.6141, 0.8331, 0.625, 0.8365, 0.625, 0.8946, 0.5666, 1.0, 0.4126, 1.0, 0.4175, 0.9899, 0.5617, 0.9916, 0.5617, 0.9916, 0.5924, 0.9658, 0.5957, 0.9765, 0.5666, 1.0, 0.616, 0.9508, 0.6171, 0.9486, 0.6249, 0.9468, 0.6194, 0.9574, 0.5924, 0.9658, 0.616, 0.9508, 0.6191, 0.9576, 0.5958, 0.9764, 0.6171, 0.9486, 0.6123, 0.8964, 0.625, 0.8948, 0.625, 0.9465, 0.3928, 0.7588, 0.3845, 0.7658, 0.3752, 0.7613, 0.3884, 0.75, 0.3845, 0.7658, 0.3804, 0.9638, 0.375, 0.9679, 0.375, 0.7615, 0.5368, 0.7583, 0.3928, 0.7588, 0.3885, 0.7419, 0.5385, 0.7419, 0.625, 0.5, 0.6168, 0.7501, 0.5385, 0.7419, 0.5385, 0.5])
me_cube_003.materials.append(mat_stone)
me_cube_003.use_remesh_fix_poles = True
me_cube_003.use_remesh_preserve_attributes = False
me_cube_003.use_mirror_vertex_groups = False
me_cube_003.update()
me_cube_004 = bpy.data.meshes.new('Cube.004')
me_cube_004.from_pydata([(-0.7846, -3.388, -1.0), (-0.5958, -3.199, 0.67), (-0.7846, -1.819, -1.0), (-0.5958, -2.008, 0.67), (0.5958, -3.199, 0.67), (0.7846, -1.819, -1.0), (0.5958, -2.008, 0.67), (-1.0, -1.604, 0.67), (1.0, -1.604, 0.67), (1.0, -3.604, 0.67), (-0.7994, -3.403, 1.239), (-0.7994, -1.804, 1.239), (0.7994, -1.804, 1.239), (0.6232, -3.227, 0.7466), (-0.6232, -3.227, 0.7466), (-0.6232, -1.98, 0.7466), (0.6232, -1.98, 0.7466), (0.7994, -3.218, 1.239), (0.6141, -3.403, 1.239), (0.7403, -3.344, 1.074), (-0.788, -3.604, 0.67), (-0.8501, -3.454, 0.67), (-1.0, -3.392, 0.67), (-0.9731, -3.577, 0.4614), (0.7846, -2.927, -1.0), (0.843, -3.447, -0.5467), (0.3238, -3.388, -1.0), (-0.09265, -3.403, 1.239), (-0.6313, -1.797, -0.8273), (-0.8021, -1.626, 0.4972), (0.8021, -1.626, 0.4972), (0.6313, -1.797, -0.8273), (0.258, -3.41, -0.8273), (0.6786, -3.458, -0.4601), (0.8021, -3.581, 0.4972), (-0.7093, -3.581, 0.4972), (-0.7903, -3.569, 0.4059), (-0.6313, -3.41, -0.8273), (-0.8068, -3.235, -0.8273), (-0.9659, -3.394, 0.4059), (-0.9777, -3.313, 0.4972), (-0.9777, -1.801, 0.4972), (-0.8068, -1.972, -0.8273), (0.8068, -1.972, -0.8273), (0.9777, -1.801, 0.4972), (0.9777, -3.406, 0.4972), (0.8542, -3.282, -0.4601), (0.8068, -2.862, -0.8273), (-0.8021, -1.686, 0.505), (-0.6313, -1.856, -0.8196), (0.6313, -1.856, -0.8196), (0.8021, -1.686, 0.505), (0.6786, -3.398, -0.4524), (0.258, -3.351, -0.8196), (-0.6313, -3.351, -0.8196), (0.8021, -3.521, 0.505), (-0.7093, -3.521, 0.505), (-0.7903, -3.51, 0.4136), (-0.9062, -3.394, 0.4136), (-0.7471, -3.235, -0.8196), (-0.7471, -1.972, -0.8196), (-0.918, -3.313, 0.505), (-0.918, -1.801, 0.505), (0.918, -1.801, 0.505), (0.7471, -1.972, -0.8196), (0.7471, -2.862, -0.8196), (0.918, -3.406, 0.505), (0.7945, -3.282, -0.4524), (0.5015, -2.102, 1.239), (-0.5015, -2.102, 1.239), (-0.5015, -3.105, 1.239), (-0.09265, -3.105, 1.239), (0.4907, -3.105, 1.239), (0.5015, -3.094, 1.239), (-0.5015, -2.102, 1.176), (0.5015, -2.102, 1.176), (0.5015, -3.094, 1.176), (-0.5015, -3.105, 1.176), (-0.09265, -3.105, 1.176), (0.4907, -3.105, 1.176)], [], [(4, 1, 21, 20, 9), (36, 37, 54, 57), (38, 39, 58, 59), (35, 36, 57, 56), (46, 47, 65, 67), (3, 6, 8, 7), (6, 4, 9, 8), (1, 3, 7, 22, 21), (14, 13, 19, 18, 27, 10), (16, 15, 11, 12), (69, 70, 77, 74), (15, 14, 10, 11), (3, 1, 14, 15), (4, 6, 16, 13), (6, 3, 15, 16), (1, 4, 13, 14), (17, 18, 19), (13, 16, 12, 17, 19), (20, 21, 22, 23), (24, 25, 26), (2, 5, 24, 26, 0), (2, 7, 29, 28), (7, 8, 30, 29), (8, 5, 31, 30), (5, 2, 28, 31), (26, 25, 33, 32), (25, 9, 34, 33), (9, 20, 35, 34), (20, 23, 36, 35), (23, 0, 37, 36), (0, 26, 32, 37), (0, 23, 39, 38), (23, 22, 40, 39), (22, 7, 41, 40), (7, 2, 42, 41), (2, 0, 38, 42), (5, 8, 44, 43), (8, 9, 45, 44), (9, 25, 46, 45), (25, 24, 47, 46), (24, 5, 43, 47), (49, 48, 51, 50), (53, 52, 55, 56, 57, 54), (59, 58, 61, 62, 60), (64, 63, 66, 67, 65), (42, 38, 59, 60), (39, 40, 61, 58), (28, 29, 48, 49), (43, 44, 63, 64), (32, 33, 52, 53), (40, 41, 62, 61), (31, 28, 49, 50), (47, 43, 64, 65), (37, 32, 53, 54), (41, 42, 60, 62), (29, 30, 51, 48), (44, 45, 66, 63), (33, 34, 55, 52), (30, 31, 50, 51), (45, 46, 67, 66), (34, 35, 56, 55), (12, 11, 69, 68), (11, 10, 70, 69), (10, 27, 71, 70), (27, 18, 72, 71), (18, 17, 73, 72), (17, 12, 68, 73), (75, 74, 77, 78, 79, 76), (68, 69, 74, 75), (72, 73, 76, 79), (70, 71, 78, 77), (73, 68, 75, 76), (71, 72, 79, 78)])
_uv = me_cube_004.uv_layers.new(name='UVMap')
_uv.uv.foreach_set('vector', [0.6755, 0.6995, 0.8245, 0.6995, 0.8563, 0.7313, 0.8485, 0.75, 0.625, 0.75, 0.5855, 0.9769, 0.4009, 0.9737, 0.4009, 0.9737, 0.5855, 0.9769, 0.4009, 0.02636, 0.5855, 0.02314, 0.5855, 0.02314, 0.4009, 0.02636, 0.5991, 0.9653, 0.5855, 0.9769, 0.5855, 0.9769, 0.5991, 0.9653, 0.4558, 0.7244, 0.4009, 0.665, 0.4009, 0.665, 0.4558, 0.7244, 0.8245, 0.5505, 0.6755, 0.5505, 0.625, 0.5, 0.875, 0.5, 0.6755, 0.5505, 0.6755, 0.6995, 0.625, 0.75, 0.625, 0.5, 0.8245, 0.6995, 0.8245, 0.5505, 0.875, 0.5, 0.875, 0.7235, 0.8563, 0.7313, 0.8245, 0.6995, 0.6755, 0.6995, 0.6755, 0.6995, 0.6928, 0.6995, 0.7586, 0.6995, 0.8245, 0.6995, 0.6755, 0.5505, 0.8245, 0.5505, 0.8245, 0.5505, 0.6755, 0.5505, 0.7967, 0.5783, 0.7967, 0.6717, 0.7967, 0.6717, 0.7967, 0.5783, 0.8245, 0.5505, 0.8245, 0.6995, 0.8245, 0.6995, 0.8245, 0.5505, 0.8245, 0.5505, 0.8245, 0.6995, 0.8245, 0.6995, 0.8245, 0.5505, 0.6755, 0.6995, 0.6755, 0.5505, 0.6755, 0.5505, 0.6755, 0.6995, 0.6755, 0.5505, 0.8245, 0.5505, 0.8245, 0.5505, 0.6755, 0.5505, 0.8245, 0.6995, 0.6755, 0.6995, 0.6755, 0.6995, 0.8245, 0.6995, 0.6755, 0.6822, 0.6928, 0.6995, 0.6755, 0.6995, 0.6755, 0.6995, 0.6755, 0.5505, 0.6755, 0.5505, 0.6755, 0.6822, 0.6755, 0.6995, 0.625, 0.9735, 0.8563, 0.7313, 0.875, 0.7235, 0.5938, 0.0, 0.375, 0.6766, 0.4429, 0.75, 0.375, 0.8234, 0.125, 0.5, 0.375, 0.5, 0.375, 0.6766, 0.3016, 0.75, 0.125, 0.75, 0.375, 0.25, 0.625, 0.25, 0.5991, 0.273, 0.4009, 0.2764, 0.625, 0.25, 0.625, 0.5, 0.5991, 0.477, 0.5991, 0.273, 0.625, 0.5, 0.375, 0.5, 0.4009, 0.4736, 0.5991, 0.477, 0.375, 0.5, 0.375, 0.25, 0.4009, 0.2764, 0.4009, 0.4736, 0.375, 0.8234, 0.4429, 0.75, 0.4558, 0.7756, 0.4009, 0.835, 0.4429, 0.75, 0.625, 0.75, 0.5991, 0.773, 0.4558, 0.7756, 0.625, 0.75, 0.625, 0.9735, 0.5991, 0.9653, 0.5991, 0.773, 0.625, 0.9735, 0.5938, 1.0, 0.5855, 0.9769, 0.5991, 0.9653, 0.5938, 1.0, 0.375, 1.0, 0.4009, 0.9737, 0.5855, 0.9769, 0.375, 1.0, 0.375, 0.8234, 0.4009, 0.835, 0.4009, 0.9737, 0.375, 0.0, 0.5938, 0.0, 0.5855, 0.02314, 0.4009, 0.02636, 0.5938, 0.0, 0.625, 0.0265, 0.5991, 0.03475, 0.5855, 0.02314, 0.625, 0.0265, 0.625, 0.25, 0.5991, 0.227, 0.5991, 0.03475, 0.625, 0.25, 0.375, 0.25, 0.4009, 0.2236, 0.5991, 0.227, 0.375, 0.25, 0.375, 0.0, 0.4009, 0.02636, 0.4009, 0.2236, 0.375, 0.5, 0.625, 0.5, 0.5991, 0.5229, 0.4009, 0.5263, 0.625, 0.5, 0.625, 0.75, 0.5991, 0.727, 0.5991, 0.5229, 0.625, 0.75, 0.4429, 0.75, 0.4558, 0.7244, 0.5991, 0.727, 0.4429, 0.75, 0.375, 0.6766, 0.4009, 0.665, 0.4558, 0.7244, 0.375, 0.6766, 0.375, 0.5, 0.4009, 0.5263, 0.4009, 0.665, 0.4009, 0.2764, 0.5991, 0.273, 0.5991, 0.477, 0.4009, 0.4736, 0.4009, 0.835, 0.4558, 0.7756, 0.5991, 0.773, 0.5991, 0.9653, 0.5855, 0.9769, 0.4009, 0.9737, 0.4009, 0.02636, 0.5855, 0.02314, 0.5991, 0.03475, 0.5991, 0.227, 0.4009, 0.2236, 0.4009, 0.5263, 0.5991, 0.5229, 0.5991, 0.727, 0.4558, 0.7244, 0.4009, 0.665, 0.4009, 0.2236, 0.4009, 0.02636, 0.4009, 0.02636, 0.4009, 0.2236, 0.5855, 0.02314, 0.5991, 0.03475, 0.5991, 0.03475, 0.5855, 0.02314, 0.4009, 0.2764, 0.5991, 0.273, 0.5991, 0.273, 0.4009, 0.2764, 0.4009, 0.5263, 0.5991, 0.5229, 0.5991, 0.5229, 0.4009, 0.5263, 0.4009, 0.835, 0.4558, 0.7756, 0.4558, 0.7756, 0.4009, 0.835, 0.5991, 0.03475, 0.5991, 0.227, 0.5991, 0.227, 0.5991, 0.03475, 0.4009, 0.4736, 0.4009, 0.2764, 0.4009, 0.2764, 0.4009, 0.4736, 0.4009, 0.665, 0.4009, 0.5263, 0.4009, 0.5263, 0.4009, 0.665, 0.4009, 0.9737, 0.4009, 0.835, 0.4009, 0.835, 0.4009, 0.9737, 0.5991, 0.227, 0.4009, 0.2236, 0.4009, 0.2236, 0.5991, 0.227, 0.5991, 0.273, 0.5991, 0.477, 0.5991, 0.477, 0.5991, 0.273, 0.5991, 0.5229, 0.5991, 0.727, 0.5991, 0.727, 0.5991, 0.5229, 0.4558, 0.7756, 0.5991, 0.773, 0.5991, 0.773, 0.4558, 0.7756, 0.5991, 0.477, 0.4009, 0.4736, 0.4009, 0.4736, 0.5991, 0.477, 0.5991, 0.727, 0.4558, 0.7244, 0.4558, 0.7244, 0.5991, 0.727, 0.5991, 0.773, 0.5991, 0.9653, 0.5991, 0.9653, 0.5991, 0.773, 0.6755, 0.5505, 0.8245, 0.5505, 0.7967, 0.5783, 0.7033, 0.5783, 0.8245, 0.5505, 0.8245, 0.6995, 0.7967, 0.6717, 0.7967, 0.5783, 0.8245, 0.6995, 0.7586, 0.6995, 0.7586, 0.6717, 0.7967, 0.6717, 0.7586, 0.6995, 0.6928, 0.6995, 0.7043, 0.6717, 0.7586, 0.6717, 0.6928, 0.6995, 0.6755, 0.6822, 0.7033, 0.6707, 0.7043, 0.6717, 0.6755, 0.6822, 0.6755, 0.5505, 0.7033, 0.5783, 0.7033, 0.6707, 0.7033, 0.5783, 0.7967, 0.5783, 0.7967, 0.6717, 0.7586, 0.6717, 0.7043, 0.6717, 0.7033, 0.6707, 0.7033, 0.5783, 0.7967, 0.5783, 0.7967, 0.5783, 0.7033, 0.5783, 0.7043, 0.6717, 0.7033, 0.6707, 0.7033, 0.6707, 0.7043, 0.6717, 0.7967, 0.6717, 0.7586, 0.6717, 0.7586, 0.6717, 0.7967, 0.6717, 0.7033, 0.6707, 0.7033, 0.5783, 0.7033, 0.5783, 0.7033, 0.6707, 0.7586, 0.6717, 0.7043, 0.6717, 0.7043, 0.6717, 0.7586, 0.6717])
me_cube_004.materials.append(mat_rock)
me_cube_004.use_remesh_fix_poles = True
me_cube_004.use_remesh_preserve_attributes = False
me_cube_004.use_mirror_vertex_groups = False
me_cube_004.update()
me_cylinder_001 = bpy.data.meshes.new('Cylinder.001')
me_cylinder_001.from_pydata([(0.0, -2.236, 1.167), (0.0, -2.236, 3.825), (0.08004, -2.244, 1.167), (0.08004, -2.244, 3.825), (0.157, -2.267, 1.167), (0.157, -2.267, 3.825), (0.2279, -2.305, 1.167), (0.2279, -2.305, 3.825), (0.2901, -2.356, 1.167), (0.2901, -2.356, 3.825), (0.3411, -2.418, 1.167), (0.3411, -2.418, 3.825), (0.379, -2.489, 1.167), (0.379, -2.489, 3.825), (0.4024, -2.566, 1.167), (0.4024, -2.566, 3.825), (0.4103, -2.646, 1.167), (0.4103, -2.646, 3.825), (0.4024, -2.726, 1.167), (0.4024, -2.726, 3.825), (0.379, -2.803, 1.167), (0.379, -2.803, 3.825), (0.3411, -2.874, 1.167), (0.3411, -2.874, 3.825), (0.2901, -2.936, 1.167), (0.2901, -2.936, 3.825), (0.2279, -2.987, 1.167), (0.2279, -2.987, 3.825), (0.157, -3.025, 1.167), (0.157, -3.025, 3.825), (0.08004, -3.049, 1.167), (0.08004, -3.049, 3.825), (-1.337e-07, -3.056, 1.167), (-1.337e-07, -3.056, 3.825), (-0.08004, -3.049, 1.167), (-0.08004, -3.049, 3.825), (-0.157, -3.025, 1.167), (-0.157, -3.025, 3.825), (-0.2279, -2.987, 1.167), (-0.2279, -2.987, 3.825), (-0.2901, -2.936, 1.167), (-0.2901, -2.936, 3.825), (-0.3411, -2.874, 1.167), (-0.3411, -2.874, 3.825), (-0.379, -2.803, 1.167), (-0.379, -2.803, 3.825), (-0.4024, -2.726, 1.167), (-0.4024, -2.726, 3.825), (-0.4103, -2.646, 1.167), (-0.4103, -2.646, 3.825), (-0.4024, -2.566, 1.167), (-0.4024, -2.566, 3.825), (-0.379, -2.489, 1.167), (-0.379, -2.489, 3.825), (-0.3411, -2.418, 1.167), (-0.3411, -2.418, 3.825), (-0.2901, -2.356, 1.167), (-0.2901, -2.356, 3.825), (-0.2279, -2.305, 1.167), (-0.2279, -2.305, 3.825), (-0.157, -2.267, 1.167), (-0.157, -2.267, 3.825), (-0.08004, -2.244, 1.167), (-0.08004, -2.244, 3.825)], [], [(0, 1, 3, 2), (2, 3, 5, 4), (4, 5, 7, 6), (6, 7, 9, 8), (8, 9, 11, 10), (10, 11, 13, 12), (12, 13, 15, 14), (14, 15, 17, 16), (16, 17, 19, 18), (18, 19, 21, 20), (20, 21, 23, 22), (22, 23, 25, 24), (24, 25, 27, 26), (26, 27, 29, 28), (28, 29, 31, 30), (30, 31, 33, 32), (32, 33, 35, 34), (34, 35, 37, 36), (36, 37, 39, 38), (38, 39, 41, 40), (40, 41, 43, 42), (42, 43, 45, 44), (44, 45, 47, 46), (46, 47, 49, 48), (48, 49, 51, 50), (50, 51, 53, 52), (52, 53, 55, 54), (54, 55, 57, 56), (56, 57, 59, 58), (58, 59, 61, 60), (3, 1, 63, 61, 59, 57, 55, 53, 51, 49, 47, 45, 43, 41, 39, 37, 35, 33, 31, 29, 27, 25, 23, 21, 19, 17, 15, 13, 11, 9, 7, 5), (60, 61, 63, 62), (62, 63, 1, 0), (0, 2, 4, 6, 8, 10, 12, 14, 16, 18, 20, 22, 24, 26, 28, 30, 32, 34, 36, 38, 40, 42, 44, 46, 48, 50, 52, 54, 56, 58, 60, 62)])
me_cylinder_001.polygons.foreach_set('use_smooth', [True] * 34)
_uv = me_cylinder_001.uv_layers.new(name='UVMap')
_uv.uv.foreach_set('vector', [1.0, 0.5, 1.0, 1.0, 0.9688, 1.0, 0.9688, 0.5, 0.9688, 0.5, 0.9688, 1.0, 0.9375, 1.0, 0.9375, 0.5, 0.9375, 0.5, 0.9375, 1.0, 0.9062, 1.0, 0.9062, 0.5, 0.9062, 0.5, 0.9062, 1.0, 0.875, 1.0, 0.875, 0.5, 0.875, 0.5, 0.875, 1.0, 0.8438, 1.0, 0.8438, 0.5, 0.8438, 0.5, 0.8438, 1.0, 0.8125, 1.0, 0.8125, 0.5, 0.8125, 0.5, 0.8125, 1.0, 0.7812, 1.0, 0.7812, 0.5, 0.7812, 0.5, 0.7812, 1.0, 0.75, 1.0, 0.75, 0.5, 0.75, 0.5, 0.75, 1.0, 0.7188, 1.0, 0.7188, 0.5, 0.7188, 0.5, 0.7188, 1.0, 0.6875, 1.0, 0.6875, 0.5, 0.6875, 0.5, 0.6875, 1.0, 0.6562, 1.0, 0.6562, 0.5, 0.6562, 0.5, 0.6562, 1.0, 0.625, 1.0, 0.625, 0.5, 0.625, 0.5, 0.625, 1.0, 0.5938, 1.0, 0.5938, 0.5, 0.5938, 0.5, 0.5938, 1.0, 0.5625, 1.0, 0.5625, 0.5, 0.5625, 0.5, 0.5625, 1.0, 0.5312, 1.0, 0.5312, 0.5, 0.5312, 0.5, 0.5312, 1.0, 0.5, 1.0, 0.5, 0.5, 0.5, 0.5, 0.5, 1.0, 0.4688, 1.0, 0.4688, 0.5, 0.4688, 0.5, 0.4688, 1.0, 0.4375, 1.0, 0.4375, 0.5, 0.4375, 0.5, 0.4375, 1.0, 0.4062, 1.0, 0.4062, 0.5, 0.4062, 0.5, 0.4062, 1.0, 0.375, 1.0, 0.375, 0.5, 0.375, 0.5, 0.375, 1.0, 0.3438, 1.0, 0.3438, 0.5, 0.3438, 0.5, 0.3438, 1.0, 0.3125, 1.0, 0.3125, 0.5, 0.3125, 0.5, 0.3125, 1.0, 0.2812, 1.0, 0.2812, 0.5, 0.2812, 0.5, 0.2812, 1.0, 0.25, 1.0, 0.25, 0.5, 0.25, 0.5, 0.25, 1.0, 0.2188, 1.0, 0.2188, 0.5, 0.2188, 0.5, 0.2188, 1.0, 0.1875, 1.0, 0.1875, 0.5, 0.1875, 0.5, 0.1875, 1.0, 0.1562, 1.0, 0.1562, 0.5, 0.1562, 0.5, 0.1562, 1.0, 0.125, 1.0, 0.125, 0.5, 0.125, 0.5, 0.125, 1.0, 0.09375, 1.0, 0.09375, 0.5, 0.09375, 0.5, 0.09375, 1.0, 0.0625, 1.0, 0.0625, 0.5, 0.2968, 0.4854, 0.25, 0.49, 0.2032, 0.4854, 0.1582, 0.4717, 0.1167, 0.4496, 0.08029, 0.4197, 0.05045, 0.3833, 0.02827, 0.3418, 0.01461, 0.2968, 0.01, 0.25, 0.01461, 0.2032, 0.02827, 0.1582, 0.05045, 0.1167, 0.08029, 0.08029, 0.1167, 0.05045, 0.1582, 0.02827, 0.2032, 0.01461, 0.25, 0.01, 0.2968, 0.01461, 0.3418, 0.02827, 0.3833, 0.05045, 0.4197, 0.08029, 0.4496, 0.1167, 0.4717, 0.1582, 0.4854, 0.2032, 0.49, 0.25, 0.4854, 0.2968, 0.4717, 0.3418, 0.4496, 0.3833, 0.4197, 0.4197, 0.3833, 0.4496, 0.3418, 0.4717, 0.0625, 0.5, 0.0625, 1.0, 0.03125, 1.0, 0.03125, 0.5, 0.03125, 0.5, 0.03125, 1.0, 0.0, 1.0, 0.0, 0.5, 0.75, 0.49, 0.7968, 0.4854, 0.8418, 0.4717, 0.8833, 0.4496, 0.9197, 0.4197, 0.9496, 0.3833, 0.9717, 0.3418, 0.9854, 0.2968, 0.99, 0.25, 0.9854, 0.2032, 0.9717, 0.1582, 0.9496, 0.1167, 0.9197, 0.08029, 0.8833, 0.05045, 0.8418, 0.02827, 0.7968, 0.01461, 0.75, 0.01, 0.7032, 0.01461, 0.6582, 0.02827, 0.6167, 0.05045, 0.5803, 0.08029, 0.5504, 0.1167, 0.5283, 0.1582, 0.5146, 0.2032, 0.51, 0.25, 0.5146, 0.2968, 0.5283, 0.3418, 0.5504, 0.3833, 0.5803, 0.4197, 0.6167, 0.4496, 0.6582, 0.4717, 0.7032, 0.4854])
me_cylinder_001.materials.append(mat_stone)
me_cylinder_001.use_remesh_fix_poles = True
me_cylinder_001.use_remesh_preserve_attributes = False
me_cylinder_001.use_mirror_vertex_groups = False
me_cylinder_001.update()
me_cube_005 = bpy.data.meshes.new('Cube.005')
me_cube_005.from_pydata([(-0.5741, -3.324, 4.149), (-0.5741, -3.324, 5.091), (-0.5741, -1.984, 4.149), (-0.5741, -1.984, 5.091), (0.5741, -3.311, 3.72), (0.5741, -3.311, 5.141), (0.5741, -2.028, 3.72), (0.5741, -2.028, 5.141), (0.3445, -2.051, 3.731), (0.1148, -2.027, 3.776), (-0.1148, -1.99, 3.857), (-0.3445, -1.984, 3.978), (-0.3445, -1.984, 5.095), (-0.1148, -1.992, 5.103), (0.1148, -2.028, 5.116), (0.3445, -2.051, 5.129), (-0.3445, -3.316, 3.978), (-0.1148, -3.255, 3.857), (0.1148, -3.216, 3.776), (0.3445, -3.253, 3.731), (0.3445, -3.253, 5.129), (0.1148, -3.216, 5.116), (-0.1148, -3.253, 5.103), (-0.3445, -3.311, 5.095), (0.5741, -2.249, 3.942), (0.5741, -2.249, 4.92), (0.5741, -3.09, 4.92), (0.5741, -3.09, 3.942), (0.6428, -2.249, 4.92), (0.6428, -2.249, 3.942), (0.6428, -3.09, 3.942), (0.6428, -3.09, 4.92)], [], [(0, 1, 3, 2), (8, 15, 7, 6), (25, 26, 31, 28), (16, 23, 1, 0), (8, 6, 4, 19), (12, 3, 1, 23), (7, 15, 20, 5), (15, 14, 21, 20), (14, 13, 22, 21), (13, 12, 23, 22), (2, 11, 16, 0), (11, 10, 17, 16), (10, 9, 18, 17), (9, 8, 19, 18), (4, 5, 20, 19), (19, 20, 21, 18), (18, 21, 22, 17), (17, 22, 23, 16), (2, 3, 12, 11), (11, 12, 13, 10), (10, 13, 14, 9), (9, 14, 15, 8), (6, 7, 25, 24), (7, 5, 26, 25), (5, 4, 27, 26), (4, 6, 24, 27), (29, 28, 31, 30), (24, 25, 28, 29), (26, 27, 30, 31), (27, 24, 29, 30)])
me_cube_005.polygons.foreach_set('use_smooth', [True] * 30)
_uv = me_cube_005.uv_layers.new(name='UVMap')
_uv.uv.foreach_set('vector', [0.4707, 0.0, 0.625, 0.0, 0.625, 0.25, 0.4707, 0.25, 0.3941, 0.45, 0.625, 0.45, 0.625, 0.5, 0.375, 0.5, 0.5861, 0.5431, 0.5861, 0.7069, 0.5861, 0.7069, 0.5861, 0.5431, 0.4516, 0.95, 0.625, 0.95, 0.625, 1.0, 0.4707, 1.0, 0.325, 0.5, 0.375, 0.5, 0.375, 0.75, 0.325, 0.75, 0.825, 0.5, 0.875, 0.5, 0.875, 0.75, 0.825, 0.75, 0.625, 0.5, 0.675, 0.5, 0.675, 0.75, 0.625, 0.75, 0.675, 0.5, 0.725, 0.5, 0.725, 0.75, 0.675, 0.75, 0.725, 0.5, 0.775, 0.5, 0.775, 0.75, 0.725, 0.75, 0.775, 0.5, 0.825, 0.5, 0.825, 0.75, 0.775, 0.75, 0.125, 0.5, 0.175, 0.5, 0.175, 0.75, 0.125, 0.75, 0.175, 0.5, 0.225, 0.5, 0.225, 0.75, 0.175, 0.75, 0.225, 0.5, 0.275, 0.5, 0.275, 0.75, 0.225, 0.75, 0.275, 0.5, 0.325, 0.5, 0.325, 0.75, 0.275, 0.75, 0.375, 0.75, 0.625, 0.75, 0.625, 0.8, 0.3941, 0.8, 0.3941, 0.8, 0.625, 0.8, 0.625, 0.85, 0.4133, 0.85, 0.4133, 0.85, 0.625, 0.85, 0.625, 0.9, 0.4324, 0.9, 0.4324, 0.9, 0.625, 0.9, 0.625, 0.95, 0.4516, 0.95, 0.4707, 0.25, 0.625, 0.25, 0.625, 0.3, 0.4516, 0.3, 0.4516, 0.3, 0.625, 0.3, 0.625, 0.35, 0.4324, 0.35, 0.4324, 0.35, 0.625, 0.35, 0.625, 0.4, 0.4133, 0.4, 0.4133, 0.4, 0.625, 0.4, 0.625, 0.45, 0.3941, 0.45, 0.375, 0.5, 0.625, 0.5, 0.5861, 0.5431, 0.4139, 0.5431, 0.625, 0.5, 0.625, 0.75, 0.5861, 0.7069, 0.5861, 0.5431, 0.625, 0.75, 0.375, 0.75, 0.4139, 0.7069, 0.5861, 0.7069, 0.375, 0.75, 0.375, 0.5, 0.4139, 0.5431, 0.4139, 0.7069, 0.4139, 0.5431, 0.5861, 0.5431, 0.5861, 0.7069, 0.4139, 0.7069, 0.4139, 0.5431, 0.5861, 0.5431, 0.5861, 0.5431, 0.4139, 0.5431, 0.5861, 0.7069, 0.4139, 0.7069, 0.4139, 0.7069, 0.5861, 0.7069, 0.4139, 0.7069, 0.4139, 0.5431, 0.4139, 0.5431, 0.4139, 0.7069])
me_cube_005.materials.append(mat_blue)
me_cube_005.use_remesh_fix_poles = True
me_cube_005.use_remesh_preserve_attributes = False
me_cube_005.use_mirror_vertex_groups = False
me_cube_005.update()
me_cube_006 = bpy.data.meshes.new('Cube.006')
me_cube_006.from_pydata([(-0.8881, -3.692, 5.058), (-0.8881, -3.692, 5.407), (-0.8881, -1.619, 5.056), (-0.8881, -1.619, 5.402), (0.8881, -3.692, 5.058), (0.8881, -3.692, 5.407), (0.8881, -1.619, 5.056), (0.8881, -1.619, 5.402), (-0.8881, -2.137, 5.056), (-0.8881, -2.656, 5.086), (-0.8881, -3.174, 5.08), (-0.8881, -3.174, 5.375), (-0.8881, -2.656, 5.382), (-0.8881, -2.137, 5.336), (0.8881, -3.174, 5.08), (0.8881, -2.656, 5.086), (0.8881, -2.137, 5.056), (0.8881, -2.137, 5.336), (0.8881, -2.656, 5.382), (0.8881, -3.174, 5.375)], [], [(8, 13, 3, 2), (2, 3, 7, 6), (14, 19, 5, 4), (4, 5, 1, 0), (10, 14, 4, 0), (19, 11, 1, 5), (7, 3, 13, 17), (17, 13, 12, 18), (18, 12, 11, 19), (2, 6, 16, 8), (8, 16, 15, 9), (9, 15, 14, 10), (6, 7, 17, 16), (16, 17, 18, 15), (15, 18, 19, 14), (0, 1, 11, 10), (10, 11, 12, 9), (9, 12, 13, 8)])
me_cube_006.polygons.foreach_set('use_smooth', [True] * 18)
_uv = me_cube_006.uv_layers.new(name='UVMap')
_uv.uv.foreach_set('vector', [0.375, 0.1875, 0.625, 0.1875, 0.625, 0.25, 0.375, 0.25, 0.375, 0.25, 0.625, 0.25, 0.625, 0.5, 0.375, 0.5, 0.375, 0.6875, 0.625, 0.6875, 0.625, 0.75, 0.375, 0.75, 0.375, 0.75, 0.625, 0.75, 0.625, 1.0, 0.375, 1.0, 0.125, 0.6875, 0.375, 0.6875, 0.375, 0.75, 0.125, 0.75, 0.625, 0.6875, 0.875, 0.6875, 0.875, 0.75, 0.625, 0.75, 0.625, 0.5, 0.875, 0.5, 0.875, 0.5625, 0.625, 0.5625, 0.625, 0.5625, 0.875, 0.5625, 0.875, 0.625, 0.625, 0.625, 0.625, 0.625, 0.875, 0.625, 0.875, 0.6875, 0.625, 0.6875, 0.125, 0.5, 0.375, 0.5, 0.375, 0.5625, 0.125, 0.5625, 0.125, 0.5625, 0.375, 0.5625, 0.375, 0.625, 0.125, 0.625, 0.125, 0.625, 0.375, 0.625, 0.375, 0.6875, 0.125, 0.6875, 0.375, 0.5, 0.625, 0.5, 0.625, 0.5625, 0.375, 0.5625, 0.375, 0.5625, 0.625, 0.5625, 0.625, 0.625, 0.375, 0.625, 0.375, 0.625, 0.625, 0.625, 0.625, 0.6875, 0.375, 0.6875, 0.375, 0.0, 0.625, 0.0, 0.625, 0.0625, 0.375, 0.0625, 0.375, 0.0625, 0.625, 0.0625, 0.625, 0.125, 0.375, 0.125, 0.375, 0.125, 0.625, 0.125, 0.625, 0.1875, 0.375, 0.1875])
me_cube_006.materials.append(mat_blue)
me_cube_006.use_remesh_fix_poles = True
me_cube_006.use_remesh_preserve_attributes = False
me_cube_006.use_mirror_vertex_groups = False
me_cube_006.update()
me_cube_007 = bpy.data.meshes.new('Cube.007')
me_cube_007.from_pydata([(1.0, -1.654, 6.035), (0.3083, -1.654, 6.278), (0.8812, -1.654, 6.337), (0.3083, 0.0, 6.395), (1.0, 0.0, 6.047), (0.8245, 0.0, 6.393), (-1.202, -1.677, 5.65), (-1.014, -1.654, 5.339), (-1.224, -1.654, 5.477), (-1.014, 0.0, 5.278), (-1.202, 0.0, 5.622), (-1.224, 0.0, 5.432), (-1.31, -1.654, 6.137), (-1.31, 0.0, 6.16), (-1.063, -1.654, 6.309), (-1.063, 0.0, 6.35), (-0.3331, -1.654, 6.463), (-0.3331, 0.0, 6.396), (-0.9058, -1.654, 6.466), (-0.9933, -1.654, 6.444), (-0.9916, 0.0, 6.503), (-0.9063, 0.0, 6.524), (0.8934, -1.654, 5.433), (1.0, -1.654, 5.492), (1.0, 0.0, 5.442), (0.8935, 0.0, 5.382), (0.9196, -4.142, 6.042), (1.0, -4.062, 6.046), (0.3081, -4.143, 6.355), (0.3083, -4.062, 6.392), (0.7619, -4.142, 6.353), (0.8263, -4.062, 6.392), (-1.131, -4.203, 5.622), (-1.202, -4.085, 5.623), (-0.9748, -4.142, 5.321), (-1.014, -4.062, 5.28), (-1.142, -4.15, 5.443), (-1.224, -4.062, 5.433), (-1.228, -4.145, 6.15), (-1.31, -4.062, 6.159), (-0.988, -4.142, 6.334), (-1.063, -4.062, 6.348), (-0.3502, -4.142, 6.355), (-0.3331, -4.062, 6.398), (-0.9045, -4.142, 6.48), (-0.9063, -4.062, 6.522), (-0.9219, -4.142, 6.475), (-0.9916, -4.062, 6.501), (0.8542, -4.142, 5.421), (0.8935, -4.062, 5.384), (0.9196, -4.142, 5.457), (1.0, -4.062, 5.443)], [], [(7, 22, 49, 35), (6, 12, 13, 10), (16, 1, 3, 17), (1, 16, 43, 29), (9, 11, 10, 13, 15, 20, 21, 17, 3, 5, 4, 24, 25), (0, 23, 24, 4), (8, 37, 33, 6), (23, 0, 27, 51), (3, 1, 2, 5), (5, 2, 0, 4), (18, 16, 17, 21), (41, 14, 12, 39), (33, 39, 12, 6), (6, 10, 11, 8), (8, 11, 9, 7), (48, 50, 26, 30, 28, 42, 44, 46, 40, 38, 32, 36, 34), (47, 19, 14, 41), (22, 7, 9, 25), (13, 12, 14, 15), (45, 18, 19, 47), (1, 29, 31, 2), (15, 14, 19, 20), (49, 22, 23, 51), (18, 21, 20, 19), (16, 18, 45, 43), (22, 25, 24, 23), (7, 35, 37, 8), (28, 30, 31, 29), (30, 26, 27, 31), (34, 36, 37, 35), (36, 32, 33, 37), (42, 28, 29, 43), (39, 33, 32, 38), (38, 40, 41, 39), (46, 44, 45, 47), (40, 46, 47, 41), (44, 42, 43, 45), (50, 48, 49, 51), (48, 34, 35, 49), (26, 50, 51, 27), (2, 31, 27, 0)])
me_cube_007.polygons.foreach_set('use_smooth', [True] * 41)
_uv = me_cube_007.uv_layers.new(name='UVMap')
_uv.uv.foreach_set('vector', [0.1571, 0.5, 0.3635, 0.5, 0.3635, 0.7419, 0.1571, 0.7419, 0.4121, 0.25, 0.5666, 0.25, 0.5666, 0.25, 0.4121, 0.25, 0.7696, 0.5, 0.7115, 0.5, 0.7115, 0.5, 0.7696, 0.5, 0.7115, 0.5, 0.7696, 0.5, 0.7696, 0.7419, 0.7115, 0.742, 0.375, 0.2821, 0.3859, 0.2594, 0.4121, 0.25, 0.5666, 0.25, 0.5958, 0.2736, 0.6194, 0.2926, 0.625, 0.3034, 0.625, 0.3554, 0.625, 0.4135, 0.6166, 0.4916, 0.5385, 0.5, 0.3884, 0.5, 0.375, 0.4885, 0.5385, 0.5, 0.3898, 0.5, 0.3884, 0.5, 0.5385, 0.5, 0.375, 0.25, 0.375, 0.008076, 0.4121, 0.008083, 0.4121, 0.25, 0.3898, 0.5, 0.5385, 0.5, 0.5385, 0.7419, 0.3885, 0.7419, 0.7115, 0.5, 0.7115, 0.5, 0.625, 0.5, 0.6166, 0.4916, 0.6166, 0.4916, 0.625, 0.5, 0.5385, 0.5, 0.5385, 0.5, 0.8216, 0.5, 0.7696, 0.5, 0.7696, 0.5, 0.8216, 0.5, 0.5958, 0.008075, 0.5958, 0.25, 0.5666, 0.25, 0.5666, 0.008076, 0.4121, 0.008083, 0.5666, 0.008076, 0.5666, 0.25, 0.4121, 0.25, 0.4121, 0.25, 0.4121, 0.25, 0.375, 0.25, 0.375, 0.25, 0.125, 0.5, 0.125, 0.5, 0.1571, 0.5, 0.1571, 0.5, 0.3845, 0.7658, 0.3928, 0.7588, 0.5368, 0.7583, 0.608, 0.7682, 0.6141, 0.8331, 0.6123, 0.8964, 0.6171, 0.9486, 0.616, 0.9508, 0.5924, 0.9658, 0.5617, 0.9916, 0.4175, 0.9899, 0.3906, 0.9828, 0.3804, 0.9638, 0.6193, 0.008075, 0.6188, 0.25, 0.5958, 0.25, 0.5958, 0.008075, 0.3635, 0.5, 0.1571, 0.5, 0.1571, 0.5, 0.3635, 0.5, 0.5666, 0.25, 0.5666, 0.25, 0.5958, 0.25, 0.5958, 0.25, 0.625, 0.008213, 0.625, 0.25, 0.6188, 0.25, 0.6193, 0.008075, 0.7115, 0.5, 0.7115, 0.742, 0.6168, 0.7501, 0.625, 0.5, 0.5958, 0.25, 0.5958, 0.25, 0.6188, 0.25, 0.6194, 0.25, 0.3635, 0.7419, 0.3635, 0.5, 0.3898, 0.5, 0.3885, 0.7419, 0.625, 0.25, 0.625, 0.25, 0.6194, 0.25, 0.6188, 0.25, 0.7696, 0.5, 0.8216, 0.5, 0.8216, 0.7419, 0.7696, 0.7419, 0.3635, 0.5, 0.3635, 0.5, 0.3884, 0.5, 0.3898, 0.5, 0.1571, 0.5, 0.1571, 0.7419, 0.125, 0.7419, 0.125, 0.5, 0.6141, 0.8331, 0.608, 0.7682, 0.6166, 0.7584, 0.625, 0.8365, 0.608, 0.7682, 0.5368, 0.7583, 0.5385, 0.7419, 0.6168, 0.7501, 0.3804, 0.9638, 0.3906, 0.9828, 0.3859, 0.9906, 0.3751, 0.9681, 0.3906, 0.9828, 0.4175, 0.9899, 0.4119, 0.9999, 0.3859, 0.9906, 0.6123, 0.8964, 0.6141, 0.8331, 0.625, 0.8365, 0.625, 0.8946, 0.5666, 1.0, 0.4126, 1.0, 0.4175, 0.9899, 0.5617, 0.9916, 0.5617, 0.9916, 0.5924, 0.9658, 0.5957, 0.9765, 0.5666, 1.0, 0.616, 0.9508, 0.6171, 0.9486, 0.6249, 0.9468, 0.6194, 0.9574, 0.5924, 0.9658, 0.616, 0.9508, 0.6191, 0.9576, 0.5958, 0.9764, 0.6171, 0.9486, 0.6123, 0.8964, 0.625, 0.8948, 0.625, 0.9465, 0.3928, 0.7588, 0.3845, 0.7658, 0.3752, 0.7613, 0.3884, 0.75, 0.3845, 0.7658, 0.3804, 0.9638, 0.375, 0.9679, 0.375, 0.7615, 0.5368, 0.7583, 0.3928, 0.7588, 0.3885, 0.7419, 0.5385, 0.7419, 0.625, 0.5, 0.6168, 0.7501, 0.5385, 0.7419, 0.5385, 0.5])
me_cube_007.materials.append(mat_stone)
me_cube_007.use_remesh_fix_poles = True
me_cube_007.use_remesh_preserve_attributes = False
me_cube_007.use_mirror_vertex_groups = False
me_cube_007.update()

# ---- objects
ob_base = bpy.data.objects.new('base', me_cube_001)
ob_origin = bpy.data.objects.new('origin', None)
ob_connector = bpy.data.objects.new('connector', me_cylinder)
ob_stone_001 = bpy.data.objects.new('stone.001', me_cube)
ob_stone = bpy.data.objects.new('stone', me_cube_002)
ob_top = bpy.data.objects.new('top', me_cube_003)
ob_base_001 = bpy.data.objects.new('base.001', me_cube_004)
ob_origin_001 = bpy.data.objects.new('origin.001', None)
ob_connector_001 = bpy.data.objects.new('connector.001', me_cylinder_001)
ob_stone_002 = bpy.data.objects.new('stone.002', me_cube_005)
ob_stone_003 = bpy.data.objects.new('stone.003', me_cube_006)
ob_top_001 = bpy.data.objects.new('top.001', me_cube_007)

# ---- transforms, parenting, visibility, modifiers, constraints
ob_base.location = (0.0, 0.0, 0.0)
ob_base.lineart.crease_threshold = 0.0
_m = ob_base.modifiers.new('Bevel', 'BEVEL')
_m.limit_method = 'NONE'
_m = ob_base.modifiers.new('Mirror', 'MIRROR')
_m.use_axis = (False, True, False)
_m.use_clip = True
_m.mirror_object = ob_origin
ob_origin.location = (0.0, 0.0, 0.0)
ob_origin.lineart.crease_threshold = 0.0
ob_connector.location = (0.0, 0.0, 0.0)
ob_connector.lineart.crease_threshold = 0.0
_m = ob_connector.modifiers.new('EdgeSplit', 'EDGE_SPLIT')
_m = ob_connector.modifiers.new('Subdivision', 'SUBSURF')
_m.uv_smooth = 'PRESERVE_CORNERS'
_m.levels = 2
_m = ob_connector.modifiers.new('Mirror', 'MIRROR')
_m.use_axis = (False, True, False)
_m.mirror_object = ob_origin
ob_stone_001.location = (0.0, 0.0, 0.0)
ob_stone_001.lineart.crease_threshold = 0.0
_m = ob_stone_001.modifiers.new('Bevel', 'BEVEL')
_m.limit_method = 'NONE'
_m = ob_stone_001.modifiers.new('EdgeSplit', 'EDGE_SPLIT')
_m = ob_stone_001.modifiers.new('Mirror', 'MIRROR')
_m.use_axis = (False, True, False)
_m.use_clip = True
_m.mirror_object = ob_origin
ob_stone.location = (0.0, 0.0, 0.0)
ob_stone.lineart.crease_threshold = 0.0
_m = ob_stone.modifiers.new('Bevel', 'BEVEL')
_m.width = 0.09
_m.width_pct = 0.09
_m.limit_method = 'NONE'
_m = ob_stone.modifiers.new('EdgeSplit', 'EDGE_SPLIT')
_m = ob_stone.modifiers.new('Mirror', 'MIRROR')
_m.use_axis = (False, True, False)
_m.use_clip = True
_m.mirror_object = ob_origin
ob_top.location = (0.0, 0.0, 0.0)
ob_top.lineart.crease_threshold = 0.0
_m = ob_top.modifiers.new('Mirror', 'MIRROR')
_m.use_axis = (False, True, False)
_m.use_clip = True
_m.mirror_object = ob_origin
_m = ob_top.modifiers.new('EdgeSplit', 'EDGE_SPLIT')
ob_base_001.location = (0.0, 0.0, 0.0)
ob_base_001.lineart.crease_threshold = 0.0
_m = ob_base_001.modifiers.new('Bevel', 'BEVEL')
_m.limit_method = 'NONE'
_m = ob_base_001.modifiers.new('Mirror', 'MIRROR')
_m.use_axis = (False, True, False)
_m.use_clip = True
_m.mirror_object = ob_origin_001
ob_origin_001.location = (0.0, 0.0, 0.0)
ob_origin_001.lineart.crease_threshold = 0.0
ob_connector_001.location = (0.0, 0.0, 0.0)
ob_connector_001.lineart.crease_threshold = 0.0
_m = ob_connector_001.modifiers.new('EdgeSplit', 'EDGE_SPLIT')
_m = ob_connector_001.modifiers.new('Subdivision', 'SUBSURF')
_m.uv_smooth = 'PRESERVE_CORNERS'
_m.levels = 2
_m = ob_connector_001.modifiers.new('Mirror', 'MIRROR')
_m.use_axis = (False, True, False)
_m.mirror_object = ob_origin_001
ob_stone_002.location = (0.0, 0.0, 0.0)
ob_stone_002.lineart.crease_threshold = 0.0
_m = ob_stone_002.modifiers.new('Bevel', 'BEVEL')
_m.limit_method = 'NONE'
_m = ob_stone_002.modifiers.new('EdgeSplit', 'EDGE_SPLIT')
_m = ob_stone_002.modifiers.new('Mirror', 'MIRROR')
_m.use_axis = (False, True, False)
_m.use_clip = True
_m.mirror_object = ob_origin_001
ob_stone_003.location = (0.0, 0.0, 0.0)
ob_stone_003.lineart.crease_threshold = 0.0
_m = ob_stone_003.modifiers.new('Bevel', 'BEVEL')
_m.width = 0.09
_m.width_pct = 0.09
_m.limit_method = 'NONE'
_m = ob_stone_003.modifiers.new('EdgeSplit', 'EDGE_SPLIT')
_m = ob_stone_003.modifiers.new('Mirror', 'MIRROR')
_m.use_axis = (False, True, False)
_m.use_clip = True
_m.mirror_object = ob_origin_001
ob_top_001.location = (0.0, 0.0, 0.0)
ob_top_001.lineart.crease_threshold = 0.0
_m = ob_top_001.modifiers.new('Mirror', 'MIRROR')
_m.use_axis = (False, True, False)
_m.use_clip = True
_m.mirror_object = ob_origin_001
_m = ob_top_001.modifiers.new('EdgeSplit', 'EDGE_SPLIT')

# ---- collection membership
col_orig.objects.link(ob_base)
col_orig.objects.link(ob_origin)
col_orig.objects.link(ob_connector)
col_orig.objects.link(ob_stone_001)
col_orig.objects.link(ob_stone)
col_orig.objects.link(ob_top)
col_combined.objects.link(ob_base_001)
col_combined.objects.link(ob_origin_001)
col_combined.objects.link(ob_connector_001)
col_combined.objects.link(ob_stone_002)
col_combined.objects.link(ob_stone_003)
col_combined.objects.link(ob_top_001)

# ---- scene / render settings (as saved in the file)
scene.frame_start = 1; scene.frame_end = 250; scene.frame_set(1)
scene.render.engine = 'BLENDER_EEVEE_NEXT'
scene.cycles.use_denoising = False
scene.cycles.samples = 128
scene.cycles.sampling_pattern = 'TABULATED_SOBOL'
scene.cycles.use_adaptive_sampling = False
scene.cycles.use_light_tree = False
scene.view_settings.view_transform = 'Filmic'
bpy.context.view_layer.update()

# ---- added for rendering (the .blend has no active camera and no usable light): camera, sun
cam_auto = bpy.data.cameras.new('AutoCamera')
cam_auto.lens = 50.0
cam_auto.sensor_width = 36.0
cam_auto.clip_end = 1000.0
ob_auto_camera = bpy.data.objects.new('AutoCamera', cam_auto)
scene.collection.objects.link(ob_auto_camera)
ob_auto_camera.location = (10.5001, -12.7864, 11.2864)
ob_auto_camera.rotation_euler = (1.09748, -7.21219e-08, 0.694738)
scene.camera = ob_auto_camera
light_auto_sun = bpy.data.lights.new('AutoSun', 'SUN')
light_auto_sun.energy = 3.0
light_auto_sun.angle = 0.0523599
ob_auto_sun = bpy.data.objects.new('AutoSun', light_auto_sun)
scene.collection.objects.link(ob_auto_sun)
ob_auto_sun.rotation_euler = (0.872665, 0.174533, 0.523599)
bpy.context.view_layer.update()
